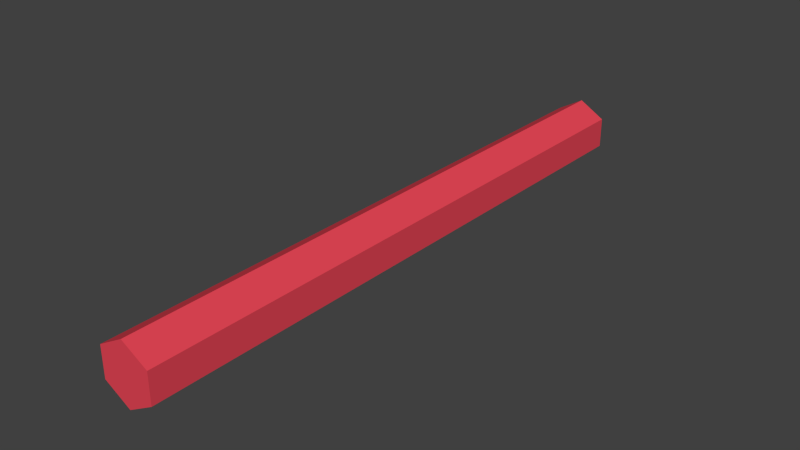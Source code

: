 # Source: laser.blend  (saved by Blender 2.66.1; exported with 4.5.12 LTS)
import bpy
from mathutils import Matrix  # noqa: F401  (used for matrix-valued properties, if any)

bpy.ops.wm.read_factory_settings(use_empty=True)
scene = bpy.context.scene
scene.name = 'Scene'

# ---- collections
col_collection_1 = bpy.data.collections.new('Collection 1'); scene.collection.children.link(col_collection_1)

# ---- materials (node trees are filled in below, after node groups)
mat_material_002 = bpy.data.materials.new('Material.002')
mat_material_002.alpha_threshold = 0.0
mat_material_002.use_transparent_shadow = False
mat_material_002.diffuse_color = (0.8, 0.0633, 0.09387, 1.0)
mat_material_002.specular_color = (1.0, 0.48, 0.48)
mat_material_002.roughness = 0.5
mat_material_002.line_color = (0.0, 0.0, 0.0, 1.0)

# ---- material node trees

# ---- world
world_world = bpy.data.worlds.new('World'); scene.world = world_world
world_world.color = (0.05088, 0.05088, 0.05088)
world_world.use_sun_shadow = False
world_world.sun_shadow_jitter_overblur = 0.0
world_world.cycles.sampling_method = 'MANUAL'
world_world.cycles.sample_map_resolution = 256

# ---- meshes
me_cylinder_001 = bpy.data.meshes.new('Cylinder.001')
me_cylinder_001.from_pydata([(0.0, 0.1, -0.5), (0.0, 0.1, 0.5), (0.0866, 0.05, -0.5), (0.0866, 0.05, 0.5), (0.0866, -0.05, -0.5), (0.0866, -0.05, 0.5), (-8.742e-09, -0.1, -0.5), (-8.742e-09, -0.1, 0.5), (-0.0866, -0.05, -0.5), (-0.0866, -0.05, 0.5), (-0.0866, 0.05, -0.5), (-0.0866, 0.05, 0.5)], [], [(0, 1, 3, 2), (2, 3, 5, 4), (4, 5, 7, 6), (6, 7, 9, 8), (3, 1, 11, 9, 7, 5), (10, 11, 1, 0), (8, 9, 11, 10), (0, 2, 4, 6, 8, 10)])
me_cylinder_001.materials.append(mat_material_002)
me_cylinder_001.use_remesh_preserve_volume = False
me_cylinder_001.use_remesh_preserve_attributes = False
me_cylinder_001.use_mirror_vertex_groups = False
me_cylinder_001.update()

# ---- objects
ob_cylinder = bpy.data.objects.new('Cylinder', me_cylinder_001)

# ---- transforms, parenting, visibility, modifiers, constraints
ob_cylinder.location = (0.0, 0.0, 0.0)
ob_cylinder.rotation_euler = (1.571, -0.0, 0.0)
ob_cylinder.scale = (0.5, 0.5, 1.0)
ob_cylinder.lineart.crease_threshold = 0.0

# ---- collection membership
col_collection_1.objects.link(ob_cylinder)

# ---- scene / render settings (as saved in the file)
scene.frame_start = 1; scene.frame_end = 250; scene.frame_set(1)
scene.render.engine = 'BLENDER_EEVEE_NEXT'
scene.render.image_settings.color_mode = 'RGB'
scene.render.image_settings.compression = 90
scene.render.resolution_percentage = 50
scene.render.dither_intensity = 0.0
scene.render.bake_margin = 2
scene.cycles.use_denoising = False
scene.cycles.samples = 10
scene.cycles.sampling_pattern = 'TABULATED_SOBOL'
scene.cycles.light_sampling_threshold = 0.0
scene.cycles.use_adaptive_sampling = False
scene.cycles.use_light_tree = False
scene.cycles.blur_glossy = 0.0
scene.cycles.volume_bounces = 1
scene.cycles.pixel_filter_type = 'GAUSSIAN'
scene.cycles.sample_clamp_indirect = 0.0
scene.view_settings.view_transform = 'Standard'
bpy.context.view_layer.update()

# ---- added for rendering (the .blend has no active camera and no usable light): camera, sun
cam_auto = bpy.data.cameras.new('AutoCamera')
cam_auto.lens = 50.0
cam_auto.sensor_width = 36.0
cam_auto.clip_end = 1000.0
ob_auto_camera = bpy.data.objects.new('AutoCamera', cam_auto)
scene.collection.objects.link(ob_auto_camera)
ob_auto_camera.location = (0.933285, -1.11994, 0.746628)
ob_auto_camera.rotation_euler = (1.09748, -7.21219e-08, 0.694738)
scene.camera = ob_auto_camera
light_auto_sun = bpy.data.lights.new('AutoSun', 'SUN')
light_auto_sun.energy = 3.0
light_auto_sun.angle = 0.0523599
ob_auto_sun = bpy.data.objects.new('AutoSun', light_auto_sun)
scene.collection.objects.link(ob_auto_sun)
ob_auto_sun.rotation_euler = (0.872665, 0.174533, 0.523599)
bpy.context.view_layer.update()
